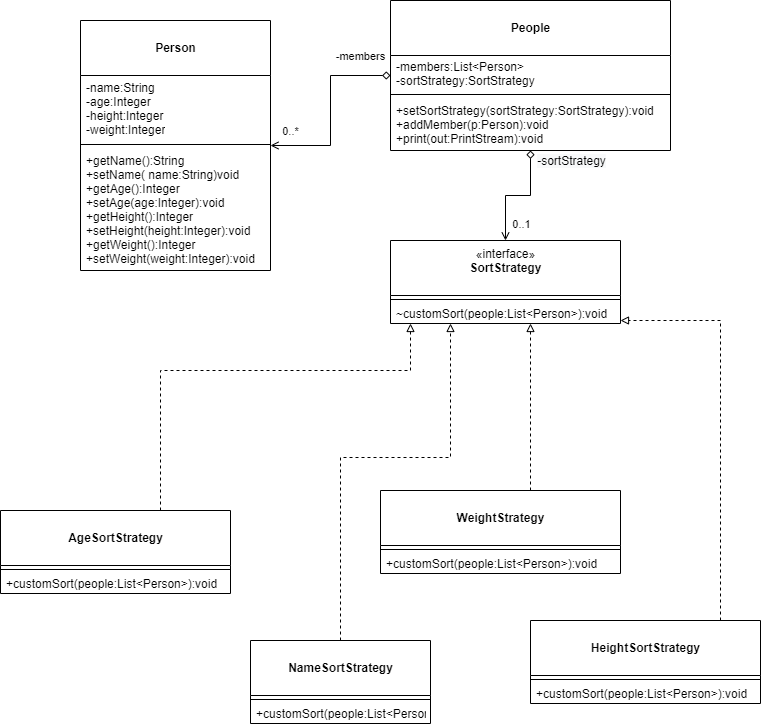

The diagram above was exported from draw.io. Its source (the exported page's mxGraphModel, read from the mxfile embedded in the PNG):
<mxGraphModel dx="1240" dy="643" grid="1" gridSize="10" guides="1" tooltips="1" connect="1" arrows="1" fold="1" page="1" pageScale="1" pageWidth="850" pageHeight="1100" math="0" shadow="0">
  <root>
    <mxCell id="0" />
    <mxCell id="1" parent="0" />
    <mxCell id="yfVYI24y0XGce3VfnweB-57" style="edgeStyle=orthogonalEdgeStyle;rounded=0;orthogonalLoop=1;jettySize=auto;html=1;endArrow=block;endFill=0;dashed=1;" edge="1" parent="1" source="yfVYI24y0XGce3VfnweB-1" target="yfVYI24y0XGce3VfnweB-41">
      <mxGeometry relative="1" as="geometry">
        <Array as="points">
          <mxPoint x="210" y="410" />
          <mxPoint x="460" y="410" />
        </Array>
      </mxGeometry>
    </mxCell>
    <mxCell id="yfVYI24y0XGce3VfnweB-1" value="&lt;br&gt;&lt;b&gt;AgeSortStrategy&lt;/b&gt;" style="swimlane;fontStyle=0;align=center;verticalAlign=top;childLayout=stackLayout;horizontal=1;startSize=55;horizontalStack=0;resizeParent=1;resizeParentMax=0;resizeLast=0;collapsible=0;marginBottom=0;html=1;" vertex="1" parent="1">
      <mxGeometry x="50" y="550" width="230" height="83" as="geometry" />
    </mxCell>
    <mxCell id="yfVYI24y0XGce3VfnweB-6" value="" style="line;strokeWidth=1;fillColor=none;align=left;verticalAlign=middle;spacingTop=-1;spacingLeft=3;spacingRight=3;rotatable=0;labelPosition=right;points=[];portConstraint=eastwest;" vertex="1" parent="yfVYI24y0XGce3VfnweB-1">
      <mxGeometry y="55" width="230" height="8" as="geometry" />
    </mxCell>
    <mxCell id="yfVYI24y0XGce3VfnweB-8" value="+customSort(people:List&amp;lt;Person&amp;gt;):void&amp;nbsp;" style="text;html=1;strokeColor=none;fillColor=none;align=left;verticalAlign=middle;spacingLeft=4;spacingRight=4;overflow=hidden;rotatable=0;points=[[0,0.5],[1,0.5]];portConstraint=eastwest;" vertex="1" parent="yfVYI24y0XGce3VfnweB-1">
      <mxGeometry y="63" width="230" height="20" as="geometry" />
    </mxCell>
    <mxCell id="yfVYI24y0XGce3VfnweB-60" style="edgeStyle=orthogonalEdgeStyle;rounded=0;orthogonalLoop=1;jettySize=auto;html=1;dashed=1;endArrow=block;endFill=0;" edge="1" parent="1" source="yfVYI24y0XGce3VfnweB-9" target="yfVYI24y0XGce3VfnweB-41">
      <mxGeometry relative="1" as="geometry">
        <Array as="points">
          <mxPoint x="770" y="360" />
        </Array>
      </mxGeometry>
    </mxCell>
    <mxCell id="yfVYI24y0XGce3VfnweB-9" value="&lt;br&gt;&lt;b&gt;HeightSortStrategy&lt;/b&gt;" style="swimlane;fontStyle=0;align=center;verticalAlign=top;childLayout=stackLayout;horizontal=1;startSize=55;horizontalStack=0;resizeParent=1;resizeParentMax=0;resizeLast=0;collapsible=0;marginBottom=0;html=1;" vertex="1" parent="1">
      <mxGeometry x="580" y="660" width="230" height="83" as="geometry" />
    </mxCell>
    <mxCell id="yfVYI24y0XGce3VfnweB-14" value="" style="line;strokeWidth=1;fillColor=none;align=left;verticalAlign=middle;spacingTop=-1;spacingLeft=3;spacingRight=3;rotatable=0;labelPosition=right;points=[];portConstraint=eastwest;" vertex="1" parent="yfVYI24y0XGce3VfnweB-9">
      <mxGeometry y="55" width="230" height="8" as="geometry" />
    </mxCell>
    <mxCell id="yfVYI24y0XGce3VfnweB-16" value="+customSort(people:List&amp;lt;Person&amp;gt;):void&amp;nbsp;" style="text;html=1;strokeColor=none;fillColor=none;align=left;verticalAlign=middle;spacingLeft=4;spacingRight=4;overflow=hidden;rotatable=0;points=[[0,0.5],[1,0.5]];portConstraint=eastwest;" vertex="1" parent="yfVYI24y0XGce3VfnweB-9">
      <mxGeometry y="63" width="230" height="20" as="geometry" />
    </mxCell>
    <mxCell id="yfVYI24y0XGce3VfnweB-58" style="edgeStyle=orthogonalEdgeStyle;rounded=0;orthogonalLoop=1;jettySize=auto;html=1;endArrow=block;endFill=0;dashed=1;" edge="1" parent="1" source="yfVYI24y0XGce3VfnweB-17" target="yfVYI24y0XGce3VfnweB-41">
      <mxGeometry relative="1" as="geometry">
        <Array as="points">
          <mxPoint x="390" y="497" />
          <mxPoint x="500" y="497" />
        </Array>
      </mxGeometry>
    </mxCell>
    <mxCell id="yfVYI24y0XGce3VfnweB-17" value="&lt;br&gt;&lt;b&gt;NameSortStrategy&lt;/b&gt;" style="swimlane;fontStyle=0;align=center;verticalAlign=top;childLayout=stackLayout;horizontal=1;startSize=55;horizontalStack=0;resizeParent=1;resizeParentMax=0;resizeLast=0;collapsible=0;marginBottom=0;html=1;" vertex="1" parent="1">
      <mxGeometry x="300" y="680" width="180" height="83" as="geometry" />
    </mxCell>
    <mxCell id="yfVYI24y0XGce3VfnweB-22" value="" style="line;strokeWidth=1;fillColor=none;align=left;verticalAlign=middle;spacingTop=-1;spacingLeft=3;spacingRight=3;rotatable=0;labelPosition=right;points=[];portConstraint=eastwest;" vertex="1" parent="yfVYI24y0XGce3VfnweB-17">
      <mxGeometry y="55" width="180" height="8" as="geometry" />
    </mxCell>
    <mxCell id="yfVYI24y0XGce3VfnweB-24" value="+customSort(people:List&amp;lt;Person&amp;gt;):void&amp;nbsp;" style="text;html=1;strokeColor=none;fillColor=none;align=left;verticalAlign=middle;spacingLeft=4;spacingRight=4;overflow=hidden;rotatable=0;points=[[0,0.5],[1,0.5]];portConstraint=eastwest;" vertex="1" parent="yfVYI24y0XGce3VfnweB-17">
      <mxGeometry y="63" width="180" height="20" as="geometry" />
    </mxCell>
    <mxCell id="yfVYI24y0XGce3VfnweB-61" style="edgeStyle=orthogonalEdgeStyle;rounded=0;orthogonalLoop=1;jettySize=auto;html=1;endArrow=open;endFill=0;startArrow=diamond;startFill=0;" edge="1" parent="1" source="yfVYI24y0XGce3VfnweB-25" target="yfVYI24y0XGce3VfnweB-41">
      <mxGeometry relative="1" as="geometry" />
    </mxCell>
    <mxCell id="yfVYI24y0XGce3VfnweB-65" value="0..1" style="edgeLabel;html=1;align=center;verticalAlign=middle;resizable=0;points=[];" vertex="1" connectable="0" parent="yfVYI24y0XGce3VfnweB-61">
      <mxGeometry x="0.7101" relative="1" as="geometry">
        <mxPoint x="15" as="offset" />
      </mxGeometry>
    </mxCell>
    <mxCell id="yfVYI24y0XGce3VfnweB-66" value="&lt;span style=&quot;font-size: 12px ; text-align: left ; background-color: rgb(248 , 249 , 250)&quot;&gt;-sortStrategy&lt;/span&gt;" style="edgeLabel;html=1;align=center;verticalAlign=middle;resizable=0;points=[];" vertex="1" connectable="0" parent="yfVYI24y0XGce3VfnweB-61">
      <mxGeometry x="-0.9014" y="2" relative="1" as="geometry">
        <mxPoint x="38" y="4" as="offset" />
      </mxGeometry>
    </mxCell>
    <mxCell id="yfVYI24y0XGce3VfnweB-25" value="&lt;br&gt;&lt;b&gt;People&lt;/b&gt;" style="swimlane;fontStyle=0;align=center;verticalAlign=top;childLayout=stackLayout;horizontal=1;startSize=55;horizontalStack=0;resizeParent=1;resizeParentMax=0;resizeLast=0;collapsible=0;marginBottom=0;html=1;" vertex="1" parent="1">
      <mxGeometry x="440" y="40" width="280" height="150" as="geometry" />
    </mxCell>
    <mxCell id="yfVYI24y0XGce3VfnweB-27" value="&lt;div&gt;-members:List&amp;lt;Person&amp;gt;&lt;/div&gt;&lt;div&gt;-sortStrategy:SortStrategy&lt;/div&gt;" style="text;html=1;strokeColor=none;fillColor=none;align=left;verticalAlign=middle;spacingLeft=4;spacingRight=4;overflow=hidden;rotatable=0;points=[[0,0.5],[1,0.5]];portConstraint=eastwest;" vertex="1" parent="yfVYI24y0XGce3VfnweB-25">
      <mxGeometry y="55" width="280" height="35" as="geometry" />
    </mxCell>
    <mxCell id="yfVYI24y0XGce3VfnweB-30" value="" style="line;strokeWidth=1;fillColor=none;align=left;verticalAlign=middle;spacingTop=-1;spacingLeft=3;spacingRight=3;rotatable=0;labelPosition=right;points=[];portConstraint=eastwest;" vertex="1" parent="yfVYI24y0XGce3VfnweB-25">
      <mxGeometry y="90" width="280" height="8" as="geometry" />
    </mxCell>
    <mxCell id="yfVYI24y0XGce3VfnweB-32" value="&lt;div&gt;+setSortStrategy(sortStrategy:SortStrategy):void&lt;/div&gt;&lt;div&gt;+addMember(p:Person):void&lt;/div&gt;&lt;div&gt;+print(out:PrintStream):void&lt;/div&gt;" style="text;html=1;strokeColor=none;fillColor=none;align=left;verticalAlign=middle;spacingLeft=4;spacingRight=4;overflow=hidden;rotatable=0;points=[[0,0.5],[1,0.5]];portConstraint=eastwest;" vertex="1" parent="yfVYI24y0XGce3VfnweB-25">
      <mxGeometry y="98" width="280" height="52" as="geometry" />
    </mxCell>
    <mxCell id="yfVYI24y0XGce3VfnweB-62" style="edgeStyle=orthogonalEdgeStyle;rounded=0;orthogonalLoop=1;jettySize=auto;html=1;startArrow=open;startFill=0;endArrow=diamond;endFill=0;" edge="1" parent="1" source="yfVYI24y0XGce3VfnweB-33" target="yfVYI24y0XGce3VfnweB-25">
      <mxGeometry relative="1" as="geometry" />
    </mxCell>
    <mxCell id="yfVYI24y0XGce3VfnweB-63" value="-members" style="edgeLabel;html=1;align=center;verticalAlign=middle;resizable=0;points=[];" vertex="1" connectable="0" parent="yfVYI24y0XGce3VfnweB-62">
      <mxGeometry x="0.7965" relative="1" as="geometry">
        <mxPoint x="-11" y="-20" as="offset" />
      </mxGeometry>
    </mxCell>
    <mxCell id="yfVYI24y0XGce3VfnweB-64" value="0..*" style="edgeLabel;html=1;align=center;verticalAlign=middle;resizable=0;points=[];" vertex="1" connectable="0" parent="yfVYI24y0XGce3VfnweB-62">
      <mxGeometry x="-0.5579" y="-1" relative="1" as="geometry">
        <mxPoint x="-22" y="-16" as="offset" />
      </mxGeometry>
    </mxCell>
    <mxCell id="yfVYI24y0XGce3VfnweB-33" value="&lt;br&gt;&lt;b&gt;Person&lt;/b&gt;" style="swimlane;fontStyle=0;align=center;verticalAlign=top;childLayout=stackLayout;horizontal=1;startSize=55;horizontalStack=0;resizeParent=1;resizeParentMax=0;resizeLast=0;collapsible=0;marginBottom=0;html=1;" vertex="1" parent="1">
      <mxGeometry x="130" y="60" width="190" height="250" as="geometry" />
    </mxCell>
    <mxCell id="yfVYI24y0XGce3VfnweB-35" value="&lt;div&gt;-name:String&lt;/div&gt;&lt;div&gt;-age:Integer&lt;/div&gt;&lt;div&gt;-height:Integer&lt;/div&gt;&lt;div&gt;-weight:Integer&lt;/div&gt;" style="text;html=1;strokeColor=none;fillColor=none;align=left;verticalAlign=middle;spacingLeft=4;spacingRight=4;overflow=hidden;rotatable=0;points=[[0,0.5],[1,0.5]];portConstraint=eastwest;" vertex="1" parent="yfVYI24y0XGce3VfnweB-33">
      <mxGeometry y="55" width="190" height="65" as="geometry" />
    </mxCell>
    <mxCell id="yfVYI24y0XGce3VfnweB-38" value="" style="line;strokeWidth=1;fillColor=none;align=left;verticalAlign=middle;spacingTop=-1;spacingLeft=3;spacingRight=3;rotatable=0;labelPosition=right;points=[];portConstraint=eastwest;" vertex="1" parent="yfVYI24y0XGce3VfnweB-33">
      <mxGeometry y="120" width="190" height="8" as="geometry" />
    </mxCell>
    <mxCell id="yfVYI24y0XGce3VfnweB-40" value="&lt;div&gt;+getName():String&lt;/div&gt;&lt;div&gt;+setName( name:String)void&amp;nbsp;&lt;/div&gt;&lt;div&gt;+getAge():Integer&lt;/div&gt;&lt;div&gt;+setAge(age:Integer):void&amp;nbsp;&lt;/div&gt;&lt;div&gt;+getHeight():Integer&amp;nbsp;&lt;/div&gt;&lt;div&gt;+setHeight(height:Integer):void&amp;nbsp;&lt;/div&gt;&lt;div&gt;+getWeight():Integer&amp;nbsp;&lt;/div&gt;&lt;div&gt;+setWeight(weight:Integer):void&amp;nbsp;&lt;/div&gt;" style="text;html=1;strokeColor=none;fillColor=none;align=left;verticalAlign=middle;spacingLeft=4;spacingRight=4;overflow=hidden;rotatable=0;points=[[0,0.5],[1,0.5]];portConstraint=eastwest;" vertex="1" parent="yfVYI24y0XGce3VfnweB-33">
      <mxGeometry y="128" width="190" height="122" as="geometry" />
    </mxCell>
    <mxCell id="yfVYI24y0XGce3VfnweB-41" value="«interface»&lt;br&gt;&lt;b&gt;SortStrategy&lt;/b&gt;" style="swimlane;fontStyle=0;align=center;verticalAlign=top;childLayout=stackLayout;horizontal=1;startSize=55;horizontalStack=0;resizeParent=1;resizeParentMax=0;resizeLast=0;collapsible=0;marginBottom=0;html=1;" vertex="1" parent="1">
      <mxGeometry x="440" y="280" width="230" height="83" as="geometry" />
    </mxCell>
    <mxCell id="yfVYI24y0XGce3VfnweB-46" value="" style="line;strokeWidth=1;fillColor=none;align=left;verticalAlign=middle;spacingTop=-1;spacingLeft=3;spacingRight=3;rotatable=0;labelPosition=right;points=[];portConstraint=eastwest;" vertex="1" parent="yfVYI24y0XGce3VfnweB-41">
      <mxGeometry y="55" width="230" height="8" as="geometry" />
    </mxCell>
    <mxCell id="yfVYI24y0XGce3VfnweB-48" value="~customSort(people:List&amp;lt;Person&amp;gt;):void&amp;nbsp;" style="text;html=1;strokeColor=none;fillColor=none;align=left;verticalAlign=middle;spacingLeft=4;spacingRight=4;overflow=hidden;rotatable=0;points=[[0,0.5],[1,0.5]];portConstraint=eastwest;" vertex="1" parent="yfVYI24y0XGce3VfnweB-41">
      <mxGeometry y="63" width="230" height="20" as="geometry" />
    </mxCell>
    <mxCell id="yfVYI24y0XGce3VfnweB-59" style="edgeStyle=orthogonalEdgeStyle;rounded=0;orthogonalLoop=1;jettySize=auto;html=1;endArrow=block;endFill=0;dashed=1;" edge="1" parent="1" source="yfVYI24y0XGce3VfnweB-49" target="yfVYI24y0XGce3VfnweB-41">
      <mxGeometry relative="1" as="geometry">
        <Array as="points">
          <mxPoint x="580" y="460" />
          <mxPoint x="580" y="460" />
        </Array>
      </mxGeometry>
    </mxCell>
    <mxCell id="yfVYI24y0XGce3VfnweB-49" value="&lt;br&gt;&lt;b&gt;WeightStrategy&lt;/b&gt;" style="swimlane;fontStyle=0;align=center;verticalAlign=top;childLayout=stackLayout;horizontal=1;startSize=55;horizontalStack=0;resizeParent=1;resizeParentMax=0;resizeLast=0;collapsible=0;marginBottom=0;html=1;" vertex="1" parent="1">
      <mxGeometry x="430" y="530" width="240" height="83" as="geometry" />
    </mxCell>
    <mxCell id="yfVYI24y0XGce3VfnweB-54" value="" style="line;strokeWidth=1;fillColor=none;align=left;verticalAlign=middle;spacingTop=-1;spacingLeft=3;spacingRight=3;rotatable=0;labelPosition=right;points=[];portConstraint=eastwest;" vertex="1" parent="yfVYI24y0XGce3VfnweB-49">
      <mxGeometry y="55" width="240" height="8" as="geometry" />
    </mxCell>
    <mxCell id="yfVYI24y0XGce3VfnweB-56" value="+customSort(people:List&amp;lt;Person&amp;gt;):void&amp;nbsp;" style="text;html=1;strokeColor=none;fillColor=none;align=left;verticalAlign=middle;spacingLeft=4;spacingRight=4;overflow=hidden;rotatable=0;points=[[0,0.5],[1,0.5]];portConstraint=eastwest;" vertex="1" parent="yfVYI24y0XGce3VfnweB-49">
      <mxGeometry y="63" width="240" height="20" as="geometry" />
    </mxCell>
  </root>
</mxGraphModel>